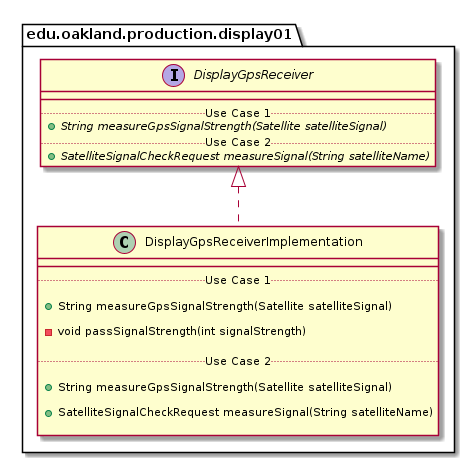

The diagram above was rendered by PlantUML. Its source (embedded in the PNG):
@startuml DisplayGpsReceiverImplementation_Closure


package edu.oakland.production.display01 {
    class DisplayGpsReceiverImplementation {
        __
        .. Use Case 1 ..
        
        + String measureGpsSignalStrength(Satellite satelliteSignal)
        
        - void passSignalStrength(int signalStrength)

        .. Use Case 2 ..
        
        + String measureGpsSignalStrength(Satellite satelliteSignal)
        
        + SatelliteSignalCheckRequest measureSignal(String satelliteName)

    }
}




package edu.oakland.production.display01 {
    interface DisplayGpsReceiver {
        __
        .. Use Case 1 ..
        {abstract} + String measureGpsSignalStrength(Satellite satelliteSignal)
        .. Use Case 2 ..
        {abstract} + SatelliteSignalCheckRequest measureSignal(String satelliteName)
    }
}






DisplayGpsReceiverImplementation .up.|> DisplayGpsReceiver





@enduml